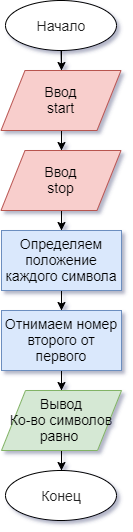

The diagram above was exported from draw.io. Its source (the exported page's mxGraphModel, read from the mxfile embedded in the PNG):
<mxGraphModel dx="522" dy="539" grid="1" gridSize="10" guides="1" tooltips="1" connect="1" arrows="1" fold="1" page="1" pageScale="1" pageWidth="827" pageHeight="1169" math="0" shadow="0">
  <root>
    <mxCell id="HbpbKxQpOwjgHt04r7jE-0" />
    <mxCell id="HbpbKxQpOwjgHt04r7jE-1" parent="HbpbKxQpOwjgHt04r7jE-0" />
    <mxCell id="HbpbKxQpOwjgHt04r7jE-6" style="edgeStyle=orthogonalEdgeStyle;rounded=0;orthogonalLoop=1;jettySize=auto;html=1;" edge="1" parent="HbpbKxQpOwjgHt04r7jE-1" source="HbpbKxQpOwjgHt04r7jE-2" target="HbpbKxQpOwjgHt04r7jE-4">
      <mxGeometry relative="1" as="geometry" />
    </mxCell>
    <mxCell id="HbpbKxQpOwjgHt04r7jE-2" value="&lt;font color=&quot;#222222&quot; style=&quot;font-size: 14px&quot;&gt;Начало&lt;/font&gt;" style="ellipse;whiteSpace=wrap;html=1;align=center;" vertex="1" parent="HbpbKxQpOwjgHt04r7jE-1">
      <mxGeometry x="380" width="111" height="50" as="geometry" />
    </mxCell>
    <mxCell id="HbpbKxQpOwjgHt04r7jE-7" style="edgeStyle=orthogonalEdgeStyle;rounded=0;orthogonalLoop=1;jettySize=auto;html=1;entryX=0.5;entryY=0;entryDx=0;entryDy=0;" edge="1" parent="HbpbKxQpOwjgHt04r7jE-1" source="HbpbKxQpOwjgHt04r7jE-4" target="HbpbKxQpOwjgHt04r7jE-5">
      <mxGeometry relative="1" as="geometry" />
    </mxCell>
    <mxCell id="HbpbKxQpOwjgHt04r7jE-4" value="&lt;font style=&quot;font-size: 14px&quot;&gt;Ввод&lt;br&gt;start&lt;br&gt;&lt;/font&gt;" style="shape=parallelogram;perimeter=parallelogramPerimeter;whiteSpace=wrap;html=1;fillColor=#f8cecc;strokeColor=#b85450;" vertex="1" parent="HbpbKxQpOwjgHt04r7jE-1">
      <mxGeometry x="375.5" y="70" width="120" height="60" as="geometry" />
    </mxCell>
    <mxCell id="HbpbKxQpOwjgHt04r7jE-9" style="edgeStyle=orthogonalEdgeStyle;rounded=0;orthogonalLoop=1;jettySize=auto;html=1;entryX=0.5;entryY=0;entryDx=0;entryDy=0;" edge="1" parent="HbpbKxQpOwjgHt04r7jE-1" source="HbpbKxQpOwjgHt04r7jE-5" target="HbpbKxQpOwjgHt04r7jE-8">
      <mxGeometry relative="1" as="geometry" />
    </mxCell>
    <mxCell id="HbpbKxQpOwjgHt04r7jE-5" value="&lt;font style=&quot;font-size: 14px&quot;&gt;Ввод&lt;br&gt;stop&lt;br&gt;&lt;/font&gt;" style="shape=parallelogram;perimeter=parallelogramPerimeter;whiteSpace=wrap;html=1;fillColor=#f8cecc;strokeColor=#b85450;" vertex="1" parent="HbpbKxQpOwjgHt04r7jE-1">
      <mxGeometry x="375.5" y="150" width="120" height="60" as="geometry" />
    </mxCell>
    <mxCell id="HbpbKxQpOwjgHt04r7jE-11" style="edgeStyle=orthogonalEdgeStyle;rounded=0;orthogonalLoop=1;jettySize=auto;html=1;entryX=0.5;entryY=0;entryDx=0;entryDy=0;" edge="1" parent="HbpbKxQpOwjgHt04r7jE-1" source="HbpbKxQpOwjgHt04r7jE-8" target="HbpbKxQpOwjgHt04r7jE-10">
      <mxGeometry relative="1" as="geometry" />
    </mxCell>
    <mxCell id="HbpbKxQpOwjgHt04r7jE-8" value="&lt;font style=&quot;font-size: 14px&quot;&gt;Определяем положение каждого символа&lt;/font&gt;" style="rounded=0;whiteSpace=wrap;html=1;fillColor=#dae8fc;strokeColor=#6c8ebf;" vertex="1" parent="HbpbKxQpOwjgHt04r7jE-1">
      <mxGeometry x="376" y="230" width="120" height="60" as="geometry" />
    </mxCell>
    <mxCell id="HbpbKxQpOwjgHt04r7jE-13" style="edgeStyle=orthogonalEdgeStyle;rounded=0;orthogonalLoop=1;jettySize=auto;html=1;" edge="1" parent="HbpbKxQpOwjgHt04r7jE-1" source="HbpbKxQpOwjgHt04r7jE-10" target="HbpbKxQpOwjgHt04r7jE-12">
      <mxGeometry relative="1" as="geometry" />
    </mxCell>
    <mxCell id="HbpbKxQpOwjgHt04r7jE-10" value="&lt;font style=&quot;font-size: 14px&quot;&gt;Отнимаем номер второго от первого&lt;/font&gt;" style="rounded=0;whiteSpace=wrap;html=1;fillColor=#dae8fc;strokeColor=#6c8ebf;" vertex="1" parent="HbpbKxQpOwjgHt04r7jE-1">
      <mxGeometry x="376" y="310" width="120" height="60" as="geometry" />
    </mxCell>
    <mxCell id="HbpbKxQpOwjgHt04r7jE-15" style="edgeStyle=orthogonalEdgeStyle;rounded=0;orthogonalLoop=1;jettySize=auto;html=1;entryX=0.5;entryY=0;entryDx=0;entryDy=0;" edge="1" parent="HbpbKxQpOwjgHt04r7jE-1" source="HbpbKxQpOwjgHt04r7jE-12" target="HbpbKxQpOwjgHt04r7jE-14">
      <mxGeometry relative="1" as="geometry" />
    </mxCell>
    <mxCell id="HbpbKxQpOwjgHt04r7jE-12" value="&lt;font style=&quot;font-size: 14px&quot;&gt;Вывод&lt;br&gt;Ко-во символов равно&amp;nbsp;&lt;br&gt;&lt;/font&gt;" style="shape=parallelogram;perimeter=parallelogramPerimeter;whiteSpace=wrap;html=1;fillColor=#d5e8d4;strokeColor=#82b366;" vertex="1" parent="HbpbKxQpOwjgHt04r7jE-1">
      <mxGeometry x="376" y="390" width="120" height="60" as="geometry" />
    </mxCell>
    <mxCell id="HbpbKxQpOwjgHt04r7jE-14" value="&lt;font color=&quot;#222222&quot; style=&quot;font-size: 14px&quot;&gt;Конец&lt;/font&gt;" style="ellipse;whiteSpace=wrap;html=1;align=center;" vertex="1" parent="HbpbKxQpOwjgHt04r7jE-1">
      <mxGeometry x="380" y="470" width="111" height="50" as="geometry" />
    </mxCell>
  </root>
</mxGraphModel>